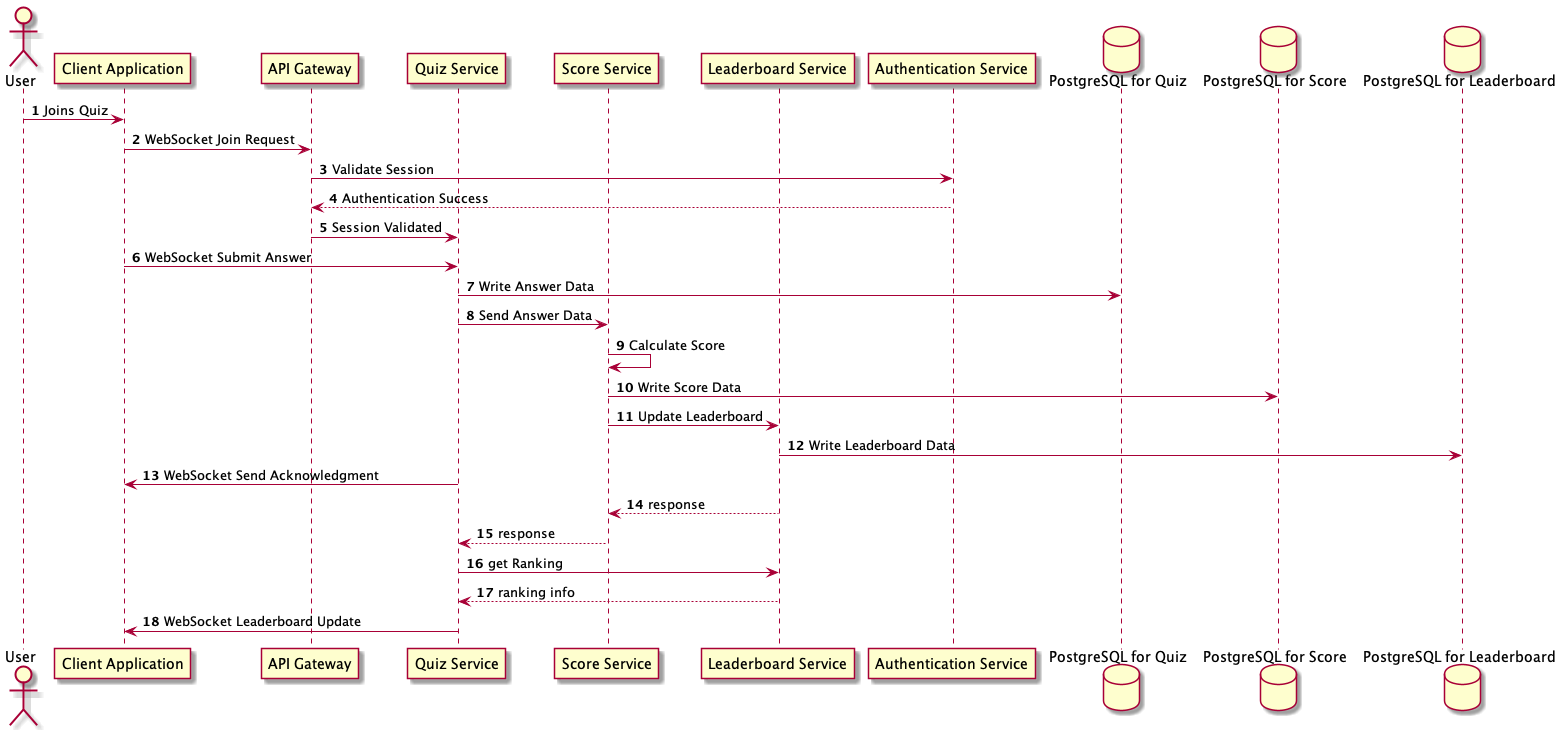

The diagram above was rendered by PlantUML. Its source (embedded in the PNG):
@startuml
skin rose
actor User
autonumber
participant "Client Application" as Client
participant "API Gateway" as Gateway
participant "Quiz Service" as QuizService
participant "Score Service" as ScoreService
participant "Leaderboard Service" as LeaderboardService
participant "Authentication Service" as AuthService

database "PostgreSQL for Quiz" as PostgresQuiz
database "PostgreSQL for Score" as PostgresScore
database "PostgreSQL for Leaderboard" as PostgresLeaderboard

User -> Client: Joins Quiz
Client -> Gateway: WebSocket Join Request
Gateway -> AuthService: Validate Session
AuthService --> Gateway: Authentication Success
Gateway -> QuizService: Session Validated

Client -> QuizService: WebSocket Submit Answer
QuizService -> PostgresQuiz: Write Answer Data
QuizService -> ScoreService: Send Answer Data

ScoreService -> ScoreService: Calculate Score
ScoreService -> PostgresScore: Write Score Data
ScoreService -> LeaderboardService: Update Leaderboard

LeaderboardService -> PostgresLeaderboard: Write Leaderboard Data

QuizService -> Client: WebSocket Send Acknowledgment
LeaderboardService --> ScoreService: response
ScoreService --> QuizService: response
QuizService -> LeaderboardService: get Ranking
LeaderboardService --> QuizService: ranking info
QuizService -> Client: WebSocket Leaderboard Update

@enduml